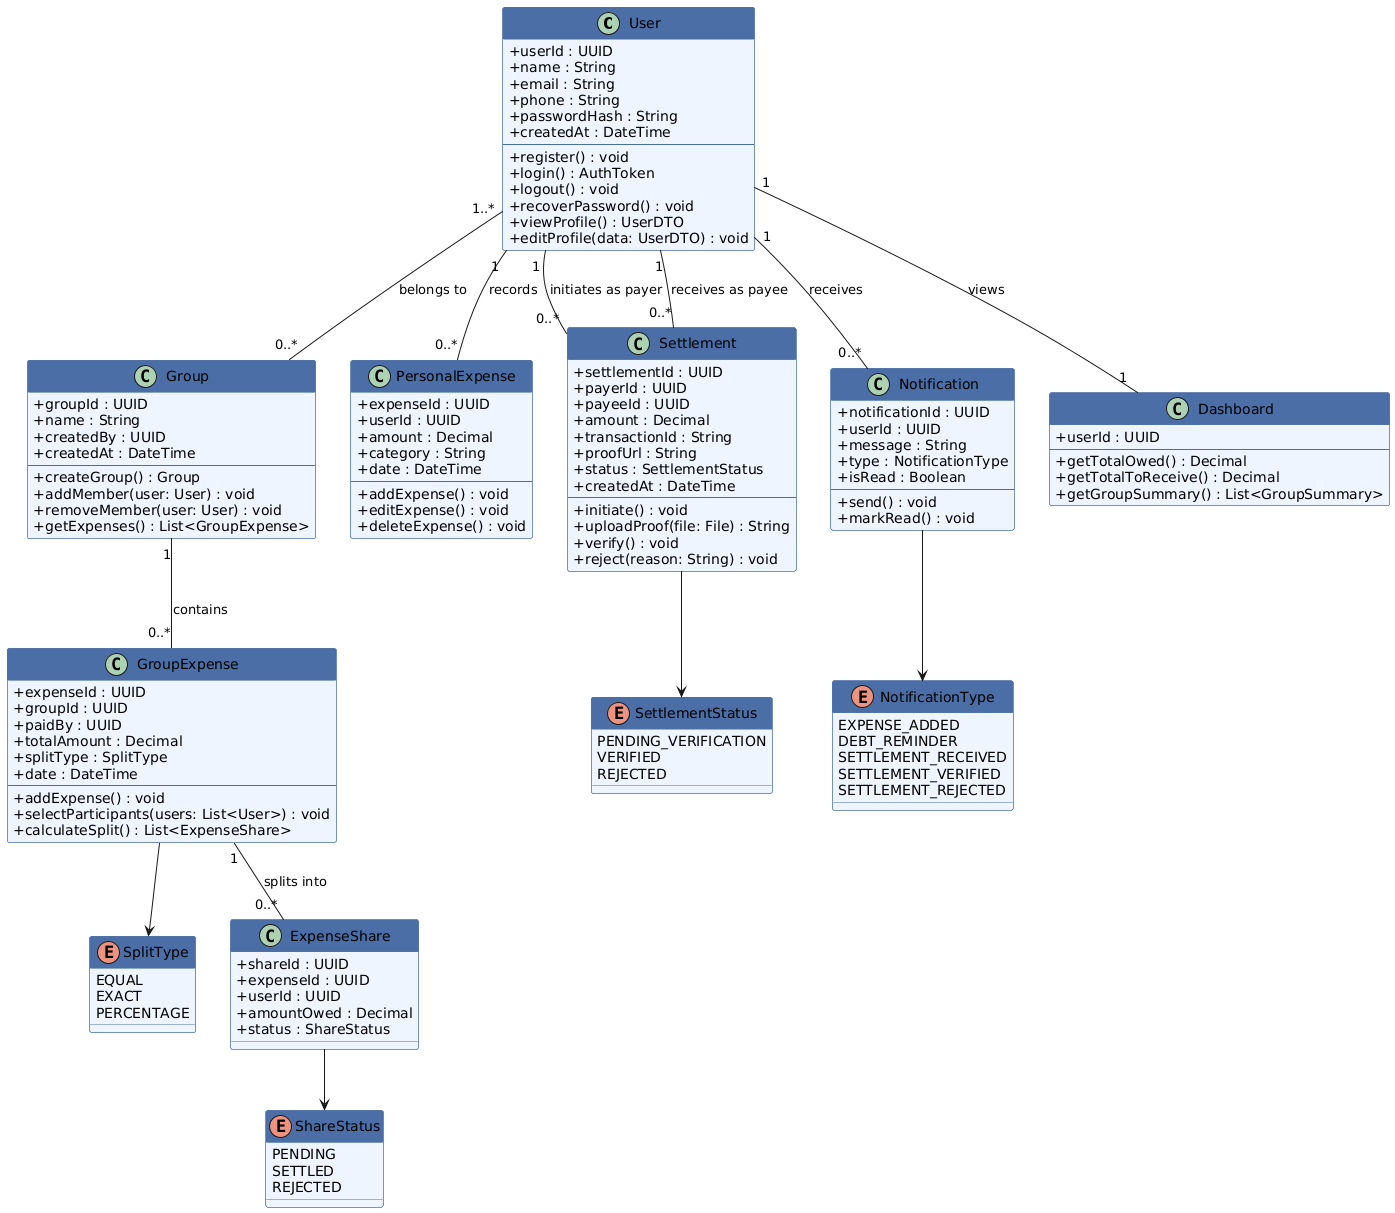

The diagram above was rendered by PlantUML. Its source (embedded in the PNG):
@startuml
skinparam classAttributeIconSize 0
skinparam class {
  BackgroundColor #EEF4FF
  BorderColor #4A6FA5
  HeaderBackgroundColor #4A6FA5
  HeaderFontColor #FFFFFF
}

class User {
  +userId : UUID
  +name : String
  +email : String
  +phone : String
  +passwordHash : String
  +createdAt : DateTime
  --
  +register() : void
  +login() : AuthToken
  +logout() : void
  +recoverPassword() : void
  +viewProfile() : UserDTO
  +editProfile(data: UserDTO) : void
}

class Group {
  +groupId : UUID
  +name : String
  +createdBy : UUID
  +createdAt : DateTime
  --
  +createGroup() : Group
  +addMember(user: User) : void
  +removeMember(user: User) : void
  +getExpenses() : List<GroupExpense>
}

class PersonalExpense {
  +expenseId : UUID
  +userId : UUID
  +amount : Decimal
  +category : String
  +date : DateTime
  --
  +addExpense() : void
  +editExpense() : void
  +deleteExpense() : void
}

class GroupExpense {
  +expenseId : UUID
  +groupId : UUID
  +paidBy : UUID
  +totalAmount : Decimal
  +splitType : SplitType
  +date : DateTime
  --
  +addExpense() : void
  +selectParticipants(users: List<User>) : void
  +calculateSplit() : List<ExpenseShare>
}

enum SplitType {
  EQUAL
  EXACT
  PERCENTAGE
}

class ExpenseShare {
  +shareId : UUID
  +expenseId : UUID
  +userId : UUID
  +amountOwed : Decimal
  +status : ShareStatus
}

enum ShareStatus {
  PENDING
  SETTLED
  REJECTED
}

class Settlement {
  +settlementId : UUID
  +payerId : UUID
  +payeeId : UUID
  +amount : Decimal
  +transactionId : String
  +proofUrl : String
  +status : SettlementStatus
  +createdAt : DateTime
  --
  +initiate() : void
  +uploadProof(file: File) : String
  +verify() : void
  +reject(reason: String) : void
}

enum SettlementStatus {
  PENDING_VERIFICATION
  VERIFIED
  REJECTED
}

class Notification {
  +notificationId : UUID
  +userId : UUID
  +message : String
  +type : NotificationType
  +isRead : Boolean
  --
  +send() : void
  +markRead() : void
}

enum NotificationType {
  EXPENSE_ADDED
  DEBT_REMINDER
  SETTLEMENT_RECEIVED
  SETTLEMENT_VERIFIED
  SETTLEMENT_REJECTED
}

class Dashboard {
  +userId : UUID
  --
  +getTotalOwed() : Decimal
  +getTotalToReceive() : Decimal
  +getGroupSummary() : List<GroupSummary>
}

User "1" -- "0..*" PersonalExpense : records
User "1..*" -- "0..*" Group : belongs to
Group "1" -- "0..*" GroupExpense : contains
GroupExpense "1" -- "0..*" ExpenseShare : splits into
GroupExpense --> SplitType
ExpenseShare --> ShareStatus
User "1" -- "0..*" Settlement : initiates as payer
User "1" -- "0..*" Settlement : receives as payee
Settlement --> SettlementStatus
User "1" -- "0..*" Notification : receives
Notification --> NotificationType
User "1" -- "1" Dashboard : views
@enduml